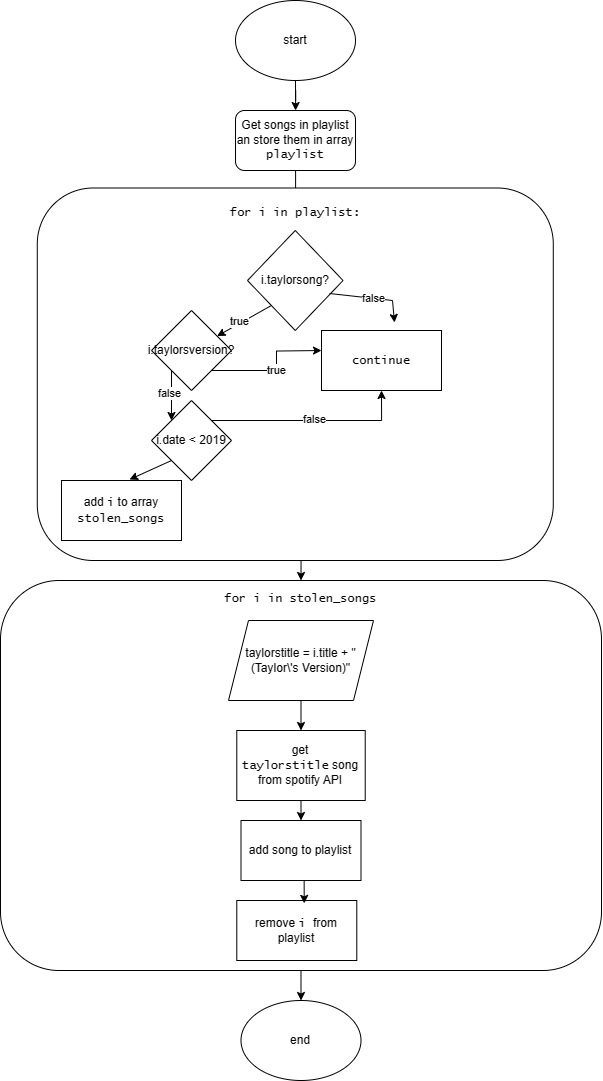

The diagram above was exported from draw.io. Its source (the exported page's mxGraphModel, read from the mxfile embedded in the PNG):
<mxGraphModel dx="1513" dy="860" grid="1" gridSize="10" guides="1" tooltips="1" connect="1" arrows="1" fold="1" page="1" pageScale="1" pageWidth="827" pageHeight="1169" math="0" shadow="0">
  <root>
    <mxCell id="0" />
    <mxCell id="1" parent="0" />
    <mxCell id="WQ1NSwbDpJ2TjqtCXCJR-4" value="" style="edgeStyle=orthogonalEdgeStyle;rounded=0;orthogonalLoop=1;jettySize=auto;html=1;" edge="1" parent="1" source="WQ1NSwbDpJ2TjqtCXCJR-1" target="WQ1NSwbDpJ2TjqtCXCJR-3">
      <mxGeometry relative="1" as="geometry" />
    </mxCell>
    <mxCell id="WQ1NSwbDpJ2TjqtCXCJR-1" value="start" style="ellipse;whiteSpace=wrap;html=1;" vertex="1" parent="1">
      <mxGeometry x="354" y="50" width="120" height="80" as="geometry" />
    </mxCell>
    <mxCell id="WQ1NSwbDpJ2TjqtCXCJR-7" value="" style="edgeStyle=orthogonalEdgeStyle;rounded=0;orthogonalLoop=1;jettySize=auto;html=1;" edge="1" parent="1" source="WQ1NSwbDpJ2TjqtCXCJR-3" target="WQ1NSwbDpJ2TjqtCXCJR-6">
      <mxGeometry relative="1" as="geometry" />
    </mxCell>
    <mxCell id="WQ1NSwbDpJ2TjqtCXCJR-3" value="Get songs in playlist an store them in array &lt;font face=&quot;Lucida Console&quot;&gt;playlist&lt;/font&gt;" style="rounded=1;whiteSpace=wrap;html=1;" vertex="1" parent="1">
      <mxGeometry x="354" y="160" width="120" height="60" as="geometry" />
    </mxCell>
    <mxCell id="WQ1NSwbDpJ2TjqtCXCJR-45" style="edgeStyle=orthogonalEdgeStyle;rounded=0;orthogonalLoop=1;jettySize=auto;html=1;exitX=0.5;exitY=1;exitDx=0;exitDy=0;entryX=0.5;entryY=0;entryDx=0;entryDy=0;" edge="1" parent="1" source="WQ1NSwbDpJ2TjqtCXCJR-6" target="WQ1NSwbDpJ2TjqtCXCJR-37">
      <mxGeometry relative="1" as="geometry" />
    </mxCell>
    <mxCell id="WQ1NSwbDpJ2TjqtCXCJR-6" value="&lt;font face=&quot;Lucida Console&quot;&gt;for i in playlist:&lt;br&gt;&lt;br&gt;&lt;br&gt;&lt;br&gt;&lt;br&gt;&lt;br&gt;&lt;br&gt;&lt;br&gt;&lt;br&gt;&lt;br&gt;&lt;br&gt;&lt;br&gt;&lt;br&gt;&lt;br&gt;&lt;br&gt;&lt;br&gt;&lt;br&gt;&lt;br&gt;&lt;br&gt;&lt;br&gt;&lt;br&gt;&lt;br&gt;&lt;/font&gt;" style="rounded=1;whiteSpace=wrap;html=1;align=center;" vertex="1" parent="1">
      <mxGeometry x="155.78" y="237.5" width="516" height="372.5" as="geometry" />
    </mxCell>
    <mxCell id="WQ1NSwbDpJ2TjqtCXCJR-9" value="i.taylorsong?" style="rhombus;whiteSpace=wrap;html=1;" vertex="1" parent="1">
      <mxGeometry x="366" y="280" width="95.56" height="100" as="geometry" />
    </mxCell>
    <mxCell id="WQ1NSwbDpJ2TjqtCXCJR-13" value="" style="endArrow=classic;html=1;rounded=0;entryX=0.6;entryY=0.033;entryDx=0;entryDy=0;entryPerimeter=0;exitX=0.848;exitY=0.63;exitDx=0;exitDy=0;exitPerimeter=0;" edge="1" parent="1">
      <mxGeometry width="50" height="50" relative="1" as="geometry">
        <mxPoint x="448.03487999999993" y="343" as="sourcePoint" />
        <mxPoint x="513" y="371.98" as="targetPoint" />
        <Array as="points">
          <mxPoint x="511" y="350" />
        </Array>
      </mxGeometry>
    </mxCell>
    <mxCell id="WQ1NSwbDpJ2TjqtCXCJR-14" value="false" style="edgeLabel;html=1;align=center;verticalAlign=middle;resizable=0;points=[];" vertex="1" connectable="0" parent="WQ1NSwbDpJ2TjqtCXCJR-13">
      <mxGeometry x="0.0334" y="1" relative="1" as="geometry">
        <mxPoint as="offset" />
      </mxGeometry>
    </mxCell>
    <mxCell id="WQ1NSwbDpJ2TjqtCXCJR-23" value="true" style="edgeStyle=orthogonalEdgeStyle;rounded=0;orthogonalLoop=1;jettySize=auto;html=1;exitX=1;exitY=1;exitDx=0;exitDy=0;entryX=0;entryY=0.5;entryDx=0;entryDy=0;" edge="1" parent="1" source="WQ1NSwbDpJ2TjqtCXCJR-18">
      <mxGeometry relative="1" as="geometry">
        <mxPoint x="440" y="400" as="targetPoint" />
      </mxGeometry>
    </mxCell>
    <mxCell id="WQ1NSwbDpJ2TjqtCXCJR-18" value="i.taylorsversion?" style="rhombus;whiteSpace=wrap;html=1;" vertex="1" parent="1">
      <mxGeometry x="270" y="360" width="80" height="80" as="geometry" />
    </mxCell>
    <mxCell id="WQ1NSwbDpJ2TjqtCXCJR-20" value="" style="endArrow=classic;html=1;rounded=0;exitX=0;exitY=1;exitDx=0;exitDy=0;" edge="1" parent="1" source="WQ1NSwbDpJ2TjqtCXCJR-9" target="WQ1NSwbDpJ2TjqtCXCJR-18">
      <mxGeometry width="50" height="50" relative="1" as="geometry">
        <mxPoint x="354" y="350" as="sourcePoint" />
        <mxPoint x="374" y="410" as="targetPoint" />
      </mxGeometry>
    </mxCell>
    <mxCell id="WQ1NSwbDpJ2TjqtCXCJR-21" value="true" style="edgeLabel;html=1;align=center;verticalAlign=middle;resizable=0;points=[];" vertex="1" connectable="0" parent="WQ1NSwbDpJ2TjqtCXCJR-20">
      <mxGeometry x="0.1493" y="-3" relative="1" as="geometry">
        <mxPoint as="offset" />
      </mxGeometry>
    </mxCell>
    <mxCell id="WQ1NSwbDpJ2TjqtCXCJR-25" value="&lt;font face=&quot;Lucida Console&quot;&gt;continue&lt;/font&gt;" style="rounded=0;whiteSpace=wrap;html=1;" vertex="1" parent="1">
      <mxGeometry x="440" y="380" width="120" height="60" as="geometry" />
    </mxCell>
    <mxCell id="WQ1NSwbDpJ2TjqtCXCJR-27" style="edgeStyle=orthogonalEdgeStyle;rounded=0;orthogonalLoop=1;jettySize=auto;html=1;exitX=1;exitY=0;exitDx=0;exitDy=0;entryX=0.5;entryY=1;entryDx=0;entryDy=0;" edge="1" parent="1" source="WQ1NSwbDpJ2TjqtCXCJR-26" target="WQ1NSwbDpJ2TjqtCXCJR-25">
      <mxGeometry relative="1" as="geometry" />
    </mxCell>
    <mxCell id="WQ1NSwbDpJ2TjqtCXCJR-28" value="false" style="edgeLabel;html=1;align=center;verticalAlign=middle;resizable=0;points=[];" vertex="1" connectable="0" parent="WQ1NSwbDpJ2TjqtCXCJR-27">
      <mxGeometry x="0.0181" y="2" relative="1" as="geometry">
        <mxPoint as="offset" />
      </mxGeometry>
    </mxCell>
    <mxCell id="WQ1NSwbDpJ2TjqtCXCJR-26" value="i.date &amp;lt; 2019" style="rhombus;whiteSpace=wrap;html=1;" vertex="1" parent="1">
      <mxGeometry x="270" y="450" width="80" height="80" as="geometry" />
    </mxCell>
    <mxCell id="WQ1NSwbDpJ2TjqtCXCJR-30" value="add &lt;font face=&quot;Lucida Console&quot;&gt;i&lt;/font&gt;&amp;nbsp;to array &lt;font face=&quot;Lucida Console&quot;&gt;stolen_songs&lt;/font&gt;" style="rounded=0;whiteSpace=wrap;html=1;" vertex="1" parent="1">
      <mxGeometry x="180" y="530" width="120" height="60" as="geometry" />
    </mxCell>
    <mxCell id="WQ1NSwbDpJ2TjqtCXCJR-32" value="" style="endArrow=classic;html=1;rounded=0;entryX=0;entryY=0;entryDx=0;entryDy=0;exitX=0;exitY=1;exitDx=0;exitDy=0;" edge="1" parent="1" source="WQ1NSwbDpJ2TjqtCXCJR-18" target="WQ1NSwbDpJ2TjqtCXCJR-26">
      <mxGeometry width="50" height="50" relative="1" as="geometry">
        <mxPoint x="200" y="460" as="sourcePoint" />
        <mxPoint x="250" y="410" as="targetPoint" />
      </mxGeometry>
    </mxCell>
    <mxCell id="WQ1NSwbDpJ2TjqtCXCJR-33" value="false" style="edgeLabel;html=1;align=center;verticalAlign=middle;resizable=0;points=[];" vertex="1" connectable="0" parent="WQ1NSwbDpJ2TjqtCXCJR-32">
      <mxGeometry x="-0.1048" y="-3" relative="1" as="geometry">
        <mxPoint as="offset" />
      </mxGeometry>
    </mxCell>
    <mxCell id="WQ1NSwbDpJ2TjqtCXCJR-36" value="" style="endArrow=classic;html=1;rounded=0;entryX=0.567;entryY=-0.016;entryDx=0;entryDy=0;entryPerimeter=0;exitX=0;exitY=1;exitDx=0;exitDy=0;" edge="1" parent="1" source="WQ1NSwbDpJ2TjqtCXCJR-26" target="WQ1NSwbDpJ2TjqtCXCJR-30">
      <mxGeometry width="50" height="50" relative="1" as="geometry">
        <mxPoint x="190" y="500" as="sourcePoint" />
        <mxPoint x="240" y="450" as="targetPoint" />
      </mxGeometry>
    </mxCell>
    <mxCell id="WQ1NSwbDpJ2TjqtCXCJR-47" style="edgeStyle=orthogonalEdgeStyle;rounded=0;orthogonalLoop=1;jettySize=auto;html=1;exitX=0.5;exitY=1;exitDx=0;exitDy=0;entryX=0.5;entryY=0;entryDx=0;entryDy=0;" edge="1" parent="1" source="WQ1NSwbDpJ2TjqtCXCJR-37" target="WQ1NSwbDpJ2TjqtCXCJR-46">
      <mxGeometry relative="1" as="geometry" />
    </mxCell>
    <mxCell id="WQ1NSwbDpJ2TjqtCXCJR-37" value="&lt;font face=&quot;Lucida Console&quot;&gt;for i in stolen_songs&lt;br&gt;&lt;br&gt;&lt;br&gt;&lt;br&gt;&lt;br&gt;&lt;br&gt;&lt;br&gt;&lt;br&gt;&lt;br&gt;&lt;br&gt;&lt;br&gt;&lt;br&gt;&lt;br&gt;&lt;br&gt;&lt;br&gt;&lt;br&gt;&lt;br&gt;&lt;br&gt;&lt;br&gt;&lt;br&gt;&lt;br&gt;&lt;br&gt;&lt;br&gt;&lt;br&gt;&lt;/font&gt;" style="rounded=1;whiteSpace=wrap;html=1;" vertex="1" parent="1">
      <mxGeometry x="119" y="630" width="601" height="390" as="geometry" />
    </mxCell>
    <mxCell id="WQ1NSwbDpJ2TjqtCXCJR-40" style="edgeStyle=orthogonalEdgeStyle;rounded=0;orthogonalLoop=1;jettySize=auto;html=1;exitX=0.5;exitY=1;exitDx=0;exitDy=0;entryX=0.5;entryY=0;entryDx=0;entryDy=0;" edge="1" parent="1" source="WQ1NSwbDpJ2TjqtCXCJR-38" target="WQ1NSwbDpJ2TjqtCXCJR-39">
      <mxGeometry relative="1" as="geometry" />
    </mxCell>
    <mxCell id="WQ1NSwbDpJ2TjqtCXCJR-38" value="taylorstitle = i.title + &quot;(Taylor\'s Version)&quot;" style="shape=parallelogram;perimeter=parallelogramPerimeter;whiteSpace=wrap;html=1;fixedSize=1;" vertex="1" parent="1">
      <mxGeometry x="347" y="670" width="145" height="80" as="geometry" />
    </mxCell>
    <mxCell id="WQ1NSwbDpJ2TjqtCXCJR-43" style="edgeStyle=orthogonalEdgeStyle;rounded=0;orthogonalLoop=1;jettySize=auto;html=1;exitX=0.5;exitY=1;exitDx=0;exitDy=0;entryX=0.5;entryY=0;entryDx=0;entryDy=0;" edge="1" parent="1" source="WQ1NSwbDpJ2TjqtCXCJR-39" target="WQ1NSwbDpJ2TjqtCXCJR-41">
      <mxGeometry relative="1" as="geometry" />
    </mxCell>
    <mxCell id="WQ1NSwbDpJ2TjqtCXCJR-39" value="get &lt;font face=&quot;Lucida Console&quot;&gt;taylorstitle&lt;/font&gt;&amp;nbsp;song from spotify API" style="rounded=0;whiteSpace=wrap;html=1;" vertex="1" parent="1">
      <mxGeometry x="355.28000000000003" y="780" width="128.44" height="70" as="geometry" />
    </mxCell>
    <mxCell id="WQ1NSwbDpJ2TjqtCXCJR-41" value="add song to playlist" style="rounded=0;whiteSpace=wrap;html=1;" vertex="1" parent="1">
      <mxGeometry x="359.5" y="870" width="120" height="60" as="geometry" />
    </mxCell>
    <mxCell id="WQ1NSwbDpJ2TjqtCXCJR-42" value="remove &lt;font face=&quot;Lucida Console&quot;&gt;i&amp;nbsp;&lt;/font&gt;from playlist" style="rounded=0;whiteSpace=wrap;html=1;" vertex="1" parent="1">
      <mxGeometry x="355.28000000000003" y="950" width="120" height="60" as="geometry" />
    </mxCell>
    <mxCell id="WQ1NSwbDpJ2TjqtCXCJR-44" style="edgeStyle=orthogonalEdgeStyle;rounded=0;orthogonalLoop=1;jettySize=auto;html=1;exitX=0.5;exitY=1;exitDx=0;exitDy=0;entryX=0.562;entryY=0.048;entryDx=0;entryDy=0;entryPerimeter=0;" edge="1" parent="1" source="WQ1NSwbDpJ2TjqtCXCJR-41" target="WQ1NSwbDpJ2TjqtCXCJR-42">
      <mxGeometry relative="1" as="geometry" />
    </mxCell>
    <mxCell id="WQ1NSwbDpJ2TjqtCXCJR-46" value="end" style="ellipse;whiteSpace=wrap;html=1;" vertex="1" parent="1">
      <mxGeometry x="359.5" y="1050" width="120" height="80" as="geometry" />
    </mxCell>
  </root>
</mxGraphModel>